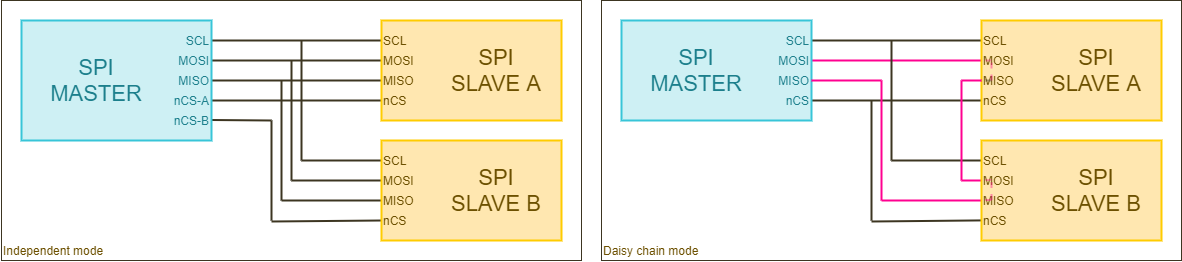

The diagram above was exported from draw.io. Its source (the exported page's mxGraphModel, read from the mxfile embedded in the PNG):
<mxGraphModel dx="460" dy="813" grid="1" gridSize="10" guides="1" tooltips="1" connect="1" arrows="1" fold="1" page="1" pageScale="1" pageWidth="827" pageHeight="1169" background="#ffffff" math="0" shadow="0">
  <root>
    <mxCell id="0" />
    <mxCell id="1" parent="0" />
    <mxCell id="139" value="" style="rounded=0;whiteSpace=wrap;html=1;labelBackgroundColor=none;strokeColor=#3C3521;strokeWidth=1;fillColor=none;fontColor=#6c5000;align=left;" parent="1" vertex="1">
      <mxGeometry x="60" y="300" width="580" height="260" as="geometry" />
    </mxCell>
    <mxCell id="173" value="" style="rounded=0;whiteSpace=wrap;html=1;labelBackgroundColor=none;strokeColor=#3C3521;strokeWidth=1;fillColor=none;fontColor=#6c5000;align=left;" parent="1" vertex="1">
      <mxGeometry x="660" y="300" width="580" height="260" as="geometry" />
    </mxCell>
    <mxCell id="56" value="" style="endArrow=none;html=1;strokeWidth=2;strokeColor=#3c3521;entryX=0;entryY=0.5;" parent="1" target="128" edge="1">
      <mxGeometry width="50" height="50" relative="1" as="geometry">
        <mxPoint x="270" y="340" as="sourcePoint" />
        <mxPoint x="450" y="340" as="targetPoint" />
      </mxGeometry>
    </mxCell>
    <mxCell id="102" value="" style="endArrow=none;html=1;strokeWidth=2;strokeColor=#3c3521;entryX=0;entryY=0.5;" parent="1" target="129" edge="1">
      <mxGeometry width="50" height="50" relative="1" as="geometry">
        <mxPoint x="270" y="360" as="sourcePoint" />
        <mxPoint x="450" y="360" as="targetPoint" />
      </mxGeometry>
    </mxCell>
    <mxCell id="104" value="" style="endArrow=none;html=1;strokeWidth=2;strokeColor=#3c3521;entryX=0;entryY=0.5;" parent="1" target="130" edge="1">
      <mxGeometry width="50" height="50" relative="1" as="geometry">
        <mxPoint x="270" y="380" as="sourcePoint" />
        <mxPoint x="450" y="380" as="targetPoint" />
      </mxGeometry>
    </mxCell>
    <mxCell id="105" value="" style="endArrow=none;html=1;strokeWidth=2;strokeColor=#3c3521;entryX=0;entryY=0.5;" parent="1" target="131" edge="1">
      <mxGeometry width="50" height="50" relative="1" as="geometry">
        <mxPoint x="270" y="400" as="sourcePoint" />
        <mxPoint x="450" y="400" as="targetPoint" />
      </mxGeometry>
    </mxCell>
    <mxCell id="106" value="" style="endArrow=none;html=1;strokeWidth=2;strokeColor=#3c3521;" parent="1" edge="1">
      <mxGeometry width="50" height="50" relative="1" as="geometry">
        <mxPoint x="270" y="419.5" as="sourcePoint" />
        <mxPoint x="330" y="420" as="targetPoint" />
      </mxGeometry>
    </mxCell>
    <mxCell id="107" value="" style="endArrow=none;html=1;strokeWidth=2;strokeColor=#3c3521;entryX=0;entryY=0.5;" parent="1" target="135" edge="1">
      <mxGeometry width="50" height="50" relative="1" as="geometry">
        <mxPoint x="330" y="521" as="sourcePoint" />
        <mxPoint x="430" y="520.5" as="targetPoint" />
      </mxGeometry>
    </mxCell>
    <mxCell id="109" value="" style="endArrow=none;html=1;strokeWidth=2;strokeColor=#3c3521;entryX=0;entryY=0.5;" parent="1" target="134" edge="1">
      <mxGeometry width="50" height="50" relative="1" as="geometry">
        <mxPoint x="340" y="500" as="sourcePoint" />
        <mxPoint x="430" y="500" as="targetPoint" />
      </mxGeometry>
    </mxCell>
    <mxCell id="110" value="" style="endArrow=none;html=1;strokeWidth=2;strokeColor=#3c3521;entryX=0;entryY=0.5;" parent="1" target="133" edge="1">
      <mxGeometry width="50" height="50" relative="1" as="geometry">
        <mxPoint x="350" y="480" as="sourcePoint" />
        <mxPoint x="430" y="480" as="targetPoint" />
      </mxGeometry>
    </mxCell>
    <mxCell id="111" value="" style="endArrow=none;html=1;strokeWidth=2;strokeColor=#3c3521;entryX=0;entryY=0.5;" parent="1" target="132" edge="1">
      <mxGeometry width="50" height="50" relative="1" as="geometry">
        <mxPoint x="360" y="460" as="sourcePoint" />
        <mxPoint x="430" y="460" as="targetPoint" />
      </mxGeometry>
    </mxCell>
    <mxCell id="5" value="&lt;div style=&quot;text-align: left ; font-size: 22px&quot;&gt;&lt;br&gt;&lt;/div&gt;" style="rounded=0;whiteSpace=wrap;html=1;strokeWidth=2;strokeColor=#38c5d8;fontColor=#1C7F8C;fillColor=#cef0f4;align=center;" parent="1" vertex="1">
      <mxGeometry x="80" y="320" width="190" height="120" as="geometry" />
    </mxCell>
    <mxCell id="101" value="" style="rounded=0;whiteSpace=wrap;html=1;strokeWidth=2;strokeColor=#ffcc00;fillColor=#ffe7b0;fontColor=#6c5000;" parent="1" vertex="1">
      <mxGeometry x="440" y="440" width="180" height="100" as="geometry" />
    </mxCell>
    <mxCell id="108" value="" style="endArrow=none;html=1;strokeWidth=2;strokeColor=#3c3521;" parent="1" edge="1">
      <mxGeometry width="50" height="50" relative="1" as="geometry">
        <mxPoint x="330" y="420" as="sourcePoint" />
        <mxPoint x="330" y="520" as="targetPoint" />
      </mxGeometry>
    </mxCell>
    <mxCell id="112" value="" style="endArrow=none;html=1;strokeWidth=2;strokeColor=#3c3521;fontStyle=1" parent="1" edge="1">
      <mxGeometry width="50" height="50" relative="1" as="geometry">
        <mxPoint x="340" y="500" as="sourcePoint" />
        <mxPoint x="340" y="380" as="targetPoint" />
      </mxGeometry>
    </mxCell>
    <mxCell id="113" value="" style="endArrow=none;html=1;strokeWidth=2;strokeColor=#3c3521;fontStyle=1" parent="1" edge="1">
      <mxGeometry width="50" height="50" relative="1" as="geometry">
        <mxPoint x="350" y="480" as="sourcePoint" />
        <mxPoint x="350" y="360" as="targetPoint" />
      </mxGeometry>
    </mxCell>
    <mxCell id="114" value="" style="endArrow=none;html=1;strokeWidth=2;strokeColor=#3c3521;fontStyle=1" parent="1" edge="1">
      <mxGeometry width="50" height="50" relative="1" as="geometry">
        <mxPoint x="360" y="460" as="sourcePoint" />
        <mxPoint x="360" y="340" as="targetPoint" />
      </mxGeometry>
    </mxCell>
    <mxCell id="115" value="SCL" style="rounded=0;whiteSpace=wrap;html=1;labelBackgroundColor=none;strokeColor=none;strokeWidth=2;fillColor=none;fontColor=#1c7f8c;align=right;" parent="1" vertex="1">
      <mxGeometry x="230" y="330" width="40" height="20" as="geometry" />
    </mxCell>
    <mxCell id="116" value="MOSI" style="rounded=0;whiteSpace=wrap;html=1;labelBackgroundColor=none;strokeColor=none;strokeWidth=2;fillColor=none;fontColor=#1c7f8c;align=right;" parent="1" vertex="1">
      <mxGeometry x="230" y="350" width="40" height="20" as="geometry" />
    </mxCell>
    <mxCell id="117" value="MISO" style="rounded=0;whiteSpace=wrap;html=1;labelBackgroundColor=none;strokeColor=none;strokeWidth=2;fillColor=none;fontColor=#1c7f8c;align=right;" parent="1" vertex="1">
      <mxGeometry x="230" y="370" width="40" height="20" as="geometry" />
    </mxCell>
    <mxCell id="118" value="&lt;div style=&quot;text-align: center ; font-size: 22px&quot;&gt;&lt;span&gt;&lt;font style=&quot;font-size: 22px&quot;&gt;SPI&lt;/font&gt;&lt;/span&gt;&lt;/div&gt;&lt;div style=&quot;text-align: center ; font-size: 22px&quot;&gt;&lt;span&gt;&lt;font style=&quot;font-size: 22px&quot;&gt;MASTER&lt;/font&gt;&lt;/span&gt;&lt;/div&gt;" style="rounded=0;whiteSpace=wrap;html=1;strokeWidth=2;strokeColor=none;fontColor=#1C7F8C;fillColor=none;align=center;" parent="1" vertex="1">
      <mxGeometry x="80" y="320" width="150" height="120" as="geometry" />
    </mxCell>
    <mxCell id="119" value="nCS-A" style="rounded=0;whiteSpace=wrap;html=1;labelBackgroundColor=none;strokeColor=none;strokeWidth=2;fillColor=none;fontColor=#1c7f8c;align=right;" parent="1" vertex="1">
      <mxGeometry x="230" y="390" width="40" height="20" as="geometry" />
    </mxCell>
    <mxCell id="120" value="nCS-B" style="rounded=0;whiteSpace=wrap;html=1;labelBackgroundColor=none;strokeColor=none;strokeWidth=2;fillColor=none;fontColor=#1c7f8c;align=right;" parent="1" vertex="1">
      <mxGeometry x="230" y="410" width="40" height="20" as="geometry" />
    </mxCell>
    <mxCell id="122" value="&lt;span style=&quot;font-size: 22px&quot;&gt;SPI&lt;br&gt;SLAVE B&lt;/span&gt;&lt;br&gt;" style="rounded=0;whiteSpace=wrap;html=1;strokeWidth=2;strokeColor=none;fillColor=none;fontColor=#6c5000;" parent="1" vertex="1">
      <mxGeometry x="490" y="440" width="130" height="100" as="geometry" />
    </mxCell>
    <mxCell id="132" value="SCL" style="rounded=0;whiteSpace=wrap;html=1;labelBackgroundColor=none;strokeColor=none;strokeWidth=2;fillColor=none;fontColor=#6c5000;align=left;" parent="1" vertex="1">
      <mxGeometry x="440" y="450" width="40" height="20" as="geometry" />
    </mxCell>
    <mxCell id="133" value="MOSI" style="rounded=0;whiteSpace=wrap;html=1;labelBackgroundColor=none;strokeColor=none;strokeWidth=2;fillColor=none;fontColor=#6c5000;align=left;" parent="1" vertex="1">
      <mxGeometry x="440" y="470" width="40" height="20" as="geometry" />
    </mxCell>
    <mxCell id="134" value="MISO" style="rounded=0;whiteSpace=wrap;html=1;labelBackgroundColor=none;strokeColor=none;strokeWidth=2;fillColor=none;fontColor=#6c5000;align=left;" parent="1" vertex="1">
      <mxGeometry x="440" y="490" width="40" height="20" as="geometry" />
    </mxCell>
    <mxCell id="135" value="nCS" style="rounded=0;whiteSpace=wrap;html=1;labelBackgroundColor=none;strokeColor=none;strokeWidth=2;fillColor=none;fontColor=#6c5000;align=left;" parent="1" vertex="1">
      <mxGeometry x="440" y="510" width="40" height="20" as="geometry" />
    </mxCell>
    <mxCell id="6" value="" style="rounded=0;whiteSpace=wrap;html=1;strokeWidth=2;strokeColor=#ffcc00;fillColor=#ffe7b0;fontColor=#6c5000;" parent="1" vertex="1">
      <mxGeometry x="440" y="320" width="180" height="100" as="geometry" />
    </mxCell>
    <mxCell id="128" value="SCL" style="rounded=0;whiteSpace=wrap;html=1;labelBackgroundColor=none;strokeColor=none;strokeWidth=2;fillColor=none;fontColor=#6c5000;align=left;" parent="1" vertex="1">
      <mxGeometry x="440" y="330" width="40" height="20" as="geometry" />
    </mxCell>
    <mxCell id="129" value="MOSI" style="rounded=0;whiteSpace=wrap;html=1;labelBackgroundColor=none;strokeColor=none;strokeWidth=2;fillColor=none;fontColor=#6c5000;align=left;" parent="1" vertex="1">
      <mxGeometry x="440" y="350" width="40" height="20" as="geometry" />
    </mxCell>
    <mxCell id="130" value="MISO" style="rounded=0;whiteSpace=wrap;html=1;labelBackgroundColor=none;strokeColor=none;strokeWidth=2;fillColor=none;fontColor=#6c5000;align=left;" parent="1" vertex="1">
      <mxGeometry x="440" y="370" width="40" height="20" as="geometry" />
    </mxCell>
    <mxCell id="131" value="nCS" style="rounded=0;whiteSpace=wrap;html=1;labelBackgroundColor=none;strokeColor=none;strokeWidth=2;fillColor=none;fontColor=#6c5000;align=left;" parent="1" vertex="1">
      <mxGeometry x="440" y="390" width="40" height="20" as="geometry" />
    </mxCell>
    <mxCell id="121" value="&lt;span style=&quot;font-size: 22px&quot;&gt;SPI&lt;br&gt;SLAVE A&lt;/span&gt;&lt;br&gt;" style="rounded=0;whiteSpace=wrap;html=1;strokeWidth=2;strokeColor=none;fillColor=none;fontColor=#6c5000;" parent="1" vertex="1">
      <mxGeometry x="490" y="320" width="130" height="100" as="geometry" />
    </mxCell>
    <mxCell id="141" value="" style="endArrow=none;html=1;strokeWidth=2;strokeColor=#3c3521;entryX=0;entryY=0.5;" parent="1" target="168" edge="1">
      <mxGeometry width="50" height="50" relative="1" as="geometry">
        <mxPoint x="870" y="340" as="sourcePoint" />
        <mxPoint x="1050" y="340" as="targetPoint" />
      </mxGeometry>
    </mxCell>
    <mxCell id="142" value="" style="endArrow=none;html=1;strokeWidth=2;strokeColor=#FF0090;entryX=0;entryY=0.5;" parent="1" target="169" edge="1">
      <mxGeometry width="50" height="50" relative="1" as="geometry">
        <mxPoint x="870" y="360" as="sourcePoint" />
        <mxPoint x="1050" y="360" as="targetPoint" />
      </mxGeometry>
    </mxCell>
    <mxCell id="144" value="" style="endArrow=none;html=1;strokeWidth=2;strokeColor=#3c3521;entryX=0;entryY=0.5;" parent="1" target="171" edge="1">
      <mxGeometry width="50" height="50" relative="1" as="geometry">
        <mxPoint x="870" y="400" as="sourcePoint" />
        <mxPoint x="1050" y="400" as="targetPoint" />
      </mxGeometry>
    </mxCell>
    <mxCell id="146" value="" style="endArrow=none;html=1;strokeWidth=2;strokeColor=#3c3521;entryX=0;entryY=0.5;" parent="1" edge="1">
      <mxGeometry width="50" height="50" relative="1" as="geometry">
        <mxPoint x="930" y="521" as="sourcePoint" />
        <mxPoint x="1040.0873786407767" y="519.9126213592233" as="targetPoint" />
      </mxGeometry>
    </mxCell>
    <mxCell id="147" value="" style="endArrow=none;html=1;strokeWidth=2;strokeColor=#FF0090;entryX=0;entryY=0.5;" parent="1" target="165" edge="1">
      <mxGeometry width="50" height="50" relative="1" as="geometry">
        <mxPoint x="940" y="500" as="sourcePoint" />
        <mxPoint x="1030" y="500" as="targetPoint" />
      </mxGeometry>
    </mxCell>
    <mxCell id="148" value="" style="endArrow=none;html=1;strokeWidth=2;strokeColor=#FF0090;entryX=0;entryY=0.5;" parent="1" target="164" edge="1">
      <mxGeometry width="50" height="50" relative="1" as="geometry">
        <mxPoint x="1020" y="480" as="sourcePoint" />
        <mxPoint x="1030" y="480" as="targetPoint" />
      </mxGeometry>
    </mxCell>
    <mxCell id="149" value="" style="endArrow=none;html=1;strokeWidth=2;strokeColor=#3c3521;entryX=0;entryY=0.5;" parent="1" target="163" edge="1">
      <mxGeometry width="50" height="50" relative="1" as="geometry">
        <mxPoint x="950" y="460" as="sourcePoint" />
        <mxPoint x="1030" y="460" as="targetPoint" />
      </mxGeometry>
    </mxCell>
    <mxCell id="150" value="&lt;div style=&quot;text-align: left ; font-size: 22px&quot;&gt;&lt;br&gt;&lt;/div&gt;" style="rounded=0;whiteSpace=wrap;html=1;strokeWidth=2;strokeColor=#38c5d8;fontColor=#1C7F8C;fillColor=#cef0f4;align=center;" parent="1" vertex="1">
      <mxGeometry x="680" y="320" width="190" height="100" as="geometry" />
    </mxCell>
    <mxCell id="151" value="" style="rounded=0;whiteSpace=wrap;html=1;strokeWidth=2;strokeColor=#ffcc00;fillColor=#ffe7b0;fontColor=#6c5000;" parent="1" vertex="1">
      <mxGeometry x="1040" y="440" width="180" height="100" as="geometry" />
    </mxCell>
    <mxCell id="152" value="" style="endArrow=none;html=1;strokeWidth=2;strokeColor=#3c3521;" parent="1" edge="1">
      <mxGeometry width="50" height="50" relative="1" as="geometry">
        <mxPoint x="930" y="400" as="sourcePoint" />
        <mxPoint x="930" y="520" as="targetPoint" />
      </mxGeometry>
    </mxCell>
    <mxCell id="153" value="" style="endArrow=none;html=1;strokeWidth=2;strokeColor=#FF0090;fontStyle=1" parent="1" edge="1">
      <mxGeometry width="50" height="50" relative="1" as="geometry">
        <mxPoint x="940" y="500" as="sourcePoint" />
        <mxPoint x="940" y="380" as="targetPoint" />
      </mxGeometry>
    </mxCell>
    <mxCell id="154" value="" style="endArrow=none;html=1;strokeWidth=2;strokeColor=#FF0090;fontStyle=1" parent="1" edge="1">
      <mxGeometry width="50" height="50" relative="1" as="geometry">
        <mxPoint x="1020" y="480" as="sourcePoint" />
        <mxPoint x="1020" y="380" as="targetPoint" />
      </mxGeometry>
    </mxCell>
    <mxCell id="155" value="" style="endArrow=none;html=1;strokeWidth=2;strokeColor=#3c3521;fontStyle=1" parent="1" edge="1">
      <mxGeometry width="50" height="50" relative="1" as="geometry">
        <mxPoint x="950" y="460" as="sourcePoint" />
        <mxPoint x="950" y="340" as="targetPoint" />
      </mxGeometry>
    </mxCell>
    <mxCell id="156" value="SCL" style="rounded=0;whiteSpace=wrap;html=1;labelBackgroundColor=none;strokeColor=none;strokeWidth=2;fillColor=none;fontColor=#1c7f8c;align=right;" parent="1" vertex="1">
      <mxGeometry x="830" y="330" width="40" height="20" as="geometry" />
    </mxCell>
    <mxCell id="157" value="MOSI" style="rounded=0;whiteSpace=wrap;html=1;labelBackgroundColor=none;strokeColor=none;strokeWidth=2;fillColor=none;fontColor=#1c7f8c;align=right;" parent="1" vertex="1">
      <mxGeometry x="830" y="350" width="40" height="20" as="geometry" />
    </mxCell>
    <mxCell id="158" value="MISO" style="rounded=0;whiteSpace=wrap;html=1;labelBackgroundColor=none;strokeColor=none;strokeWidth=2;fillColor=none;fontColor=#1c7f8c;align=right;" parent="1" vertex="1">
      <mxGeometry x="830" y="370" width="40" height="20" as="geometry" />
    </mxCell>
    <mxCell id="159" value="&lt;div style=&quot;text-align: center ; font-size: 22px&quot;&gt;&lt;span&gt;&lt;font style=&quot;font-size: 22px&quot;&gt;SPI&lt;/font&gt;&lt;/span&gt;&lt;/div&gt;&lt;div style=&quot;text-align: center ; font-size: 22px&quot;&gt;&lt;span&gt;&lt;font style=&quot;font-size: 22px&quot;&gt;MASTER&lt;/font&gt;&lt;/span&gt;&lt;/div&gt;" style="rounded=0;whiteSpace=wrap;html=1;strokeWidth=2;strokeColor=none;fontColor=#1C7F8C;fillColor=none;align=center;" parent="1" vertex="1">
      <mxGeometry x="680" y="320" width="150" height="100" as="geometry" />
    </mxCell>
    <mxCell id="160" value="nCS" style="rounded=0;whiteSpace=wrap;html=1;labelBackgroundColor=none;strokeColor=none;strokeWidth=2;fillColor=none;fontColor=#1c7f8c;align=right;" parent="1" vertex="1">
      <mxGeometry x="830" y="390" width="40" height="20" as="geometry" />
    </mxCell>
    <mxCell id="162" value="&lt;span style=&quot;font-size: 22px&quot;&gt;SPI&lt;br&gt;SLAVE B&lt;/span&gt;&lt;br&gt;" style="rounded=0;whiteSpace=wrap;html=1;strokeWidth=2;strokeColor=none;fillColor=none;fontColor=#6c5000;" parent="1" vertex="1">
      <mxGeometry x="1090" y="440" width="130" height="100" as="geometry" />
    </mxCell>
    <mxCell id="163" value="SCL" style="rounded=0;whiteSpace=wrap;html=1;labelBackgroundColor=none;strokeColor=none;strokeWidth=2;fillColor=none;fontColor=#6c5000;align=left;" parent="1" vertex="1">
      <mxGeometry x="1040" y="450" width="40" height="20" as="geometry" />
    </mxCell>
    <mxCell id="164" value="MOSI" style="rounded=0;whiteSpace=wrap;html=1;labelBackgroundColor=none;strokeColor=none;strokeWidth=2;fillColor=none;fontColor=#6c5000;align=left;" parent="1" vertex="1">
      <mxGeometry x="1040" y="470" width="40" height="20" as="geometry" />
    </mxCell>
    <mxCell id="165" value="MISO" style="rounded=0;whiteSpace=wrap;html=1;labelBackgroundColor=none;strokeColor=none;strokeWidth=2;fillColor=none;fontColor=#6c5000;align=left;" parent="1" vertex="1">
      <mxGeometry x="1040" y="490" width="40" height="20" as="geometry" />
    </mxCell>
    <mxCell id="166" value="nCS" style="rounded=0;whiteSpace=wrap;html=1;labelBackgroundColor=none;strokeColor=none;strokeWidth=2;fillColor=none;fontColor=#6c5000;align=left;" parent="1" vertex="1">
      <mxGeometry x="1040" y="510" width="40" height="20" as="geometry" />
    </mxCell>
    <mxCell id="167" value="" style="rounded=0;whiteSpace=wrap;html=1;strokeWidth=2;strokeColor=#ffcc00;fillColor=#ffe7b0;fontColor=#6c5000;" parent="1" vertex="1">
      <mxGeometry x="1040" y="320" width="180" height="100" as="geometry" />
    </mxCell>
    <mxCell id="168" value="SCL" style="rounded=0;whiteSpace=wrap;html=1;labelBackgroundColor=none;strokeColor=none;strokeWidth=2;fillColor=none;fontColor=#6c5000;align=left;" parent="1" vertex="1">
      <mxGeometry x="1040" y="330" width="40" height="20" as="geometry" />
    </mxCell>
    <mxCell id="169" value="MOSI" style="rounded=0;whiteSpace=wrap;html=1;labelBackgroundColor=none;strokeColor=none;strokeWidth=2;fillColor=none;fontColor=#6c5000;align=left;" parent="1" vertex="1">
      <mxGeometry x="1040" y="350" width="40" height="20" as="geometry" />
    </mxCell>
    <mxCell id="170" value="MISO" style="rounded=0;whiteSpace=wrap;html=1;labelBackgroundColor=none;strokeColor=none;strokeWidth=2;fillColor=none;fontColor=#6c5000;align=left;" parent="1" vertex="1">
      <mxGeometry x="1040" y="370" width="40" height="20" as="geometry" />
    </mxCell>
    <mxCell id="171" value="nCS" style="rounded=0;whiteSpace=wrap;html=1;labelBackgroundColor=none;strokeColor=none;strokeWidth=2;fillColor=none;fontColor=#6c5000;align=left;" parent="1" vertex="1">
      <mxGeometry x="1040" y="390" width="40" height="20" as="geometry" />
    </mxCell>
    <mxCell id="172" value="&lt;span style=&quot;font-size: 22px&quot;&gt;SPI&lt;br&gt;SLAVE A&lt;/span&gt;&lt;br&gt;" style="rounded=0;whiteSpace=wrap;html=1;strokeWidth=2;strokeColor=none;fillColor=none;fontColor=#6c5000;" parent="1" vertex="1">
      <mxGeometry x="1090" y="320" width="130" height="100" as="geometry" />
    </mxCell>
    <mxCell id="174" value="Independent mode" style="rounded=0;whiteSpace=wrap;html=1;labelBackgroundColor=none;strokeColor=none;strokeWidth=2;fillColor=none;fontColor=#6c5000;align=left;" parent="1" vertex="1">
      <mxGeometry x="60" y="540" width="220" height="20" as="geometry" />
    </mxCell>
    <mxCell id="175" value="Daisy chain mode" style="rounded=0;whiteSpace=wrap;html=1;labelBackgroundColor=none;strokeColor=none;strokeWidth=2;fillColor=none;fontColor=#6c5000;align=left;" parent="1" vertex="1">
      <mxGeometry x="660" y="540" width="220" height="20" as="geometry" />
    </mxCell>
    <mxCell id="176" value="" style="endArrow=none;html=1;strokeWidth=2;strokeColor=#FF0090;fontStyle=1;entryX=1;entryY=0.5;" parent="1" target="158" edge="1">
      <mxGeometry width="50" height="50" relative="1" as="geometry">
        <mxPoint x="940" y="380" as="sourcePoint" />
        <mxPoint x="950" y="390" as="targetPoint" />
      </mxGeometry>
    </mxCell>
    <mxCell id="177" value="" style="endArrow=none;html=1;strokeWidth=2;strokeColor=#FF0090;entryX=0;entryY=0.5;" parent="1" edge="1">
      <mxGeometry width="50" height="50" relative="1" as="geometry">
        <mxPoint x="1020" y="380" as="sourcePoint" />
        <mxPoint x="1040" y="380" as="targetPoint" />
      </mxGeometry>
    </mxCell>
    <mxCell id="178" value="" style="endArrow=none;dashed=1;html=1;strokeColor=#FF0090;strokeWidth=2;fontColor=#6c5000;opacity=30;entryX=0;entryY=0.5;" parent="1" target="169" edge="1">
      <mxGeometry width="50" height="50" relative="1" as="geometry">
        <mxPoint x="1050" y="360" as="sourcePoint" />
        <mxPoint x="890" y="485" as="targetPoint" />
        <Array as="points">
          <mxPoint x="1050" y="360" />
        </Array>
      </mxGeometry>
    </mxCell>
    <mxCell id="179" value="" style="endArrow=none;dashed=1;html=1;strokeColor=#3C3521;strokeWidth=2;fontColor=#6c5000;opacity=40;entryX=0;entryY=0.5;" parent="1" edge="1">
      <mxGeometry width="50" height="50" relative="1" as="geometry">
        <mxPoint x="1050" y="380" as="sourcePoint" />
        <mxPoint x="1040" y="380.0322580645161" as="targetPoint" />
      </mxGeometry>
    </mxCell>
    <mxCell id="180" value="" style="endArrow=none;dashed=1;html=1;strokeColor=#FF0090;strokeWidth=2;fontColor=#6c5000;opacity=40;" parent="1" edge="1">
      <mxGeometry width="50" height="50" relative="1" as="geometry">
        <mxPoint x="1050" y="380" as="sourcePoint" />
        <mxPoint x="1050" y="360" as="targetPoint" />
      </mxGeometry>
    </mxCell>
    <mxCell id="181" value="" style="endArrow=none;dashed=1;html=1;strokeColor=#FF0090;strokeWidth=2;fontColor=#6c5000;opacity=30;entryX=0;entryY=0.5;" parent="1" edge="1">
      <mxGeometry width="50" height="50" relative="1" as="geometry">
        <mxPoint x="1050" y="479.5" as="sourcePoint" />
        <mxPoint x="1040" y="479.5" as="targetPoint" />
        <Array as="points">
          <mxPoint x="1050" y="479.5" />
        </Array>
      </mxGeometry>
    </mxCell>
    <mxCell id="182" value="" style="endArrow=none;dashed=1;html=1;strokeColor=#FF0090;strokeWidth=2;fontColor=#6c5000;opacity=40;entryX=0;entryY=0.5;" parent="1" edge="1">
      <mxGeometry width="50" height="50" relative="1" as="geometry">
        <mxPoint x="1050" y="499.5" as="sourcePoint" />
        <mxPoint x="1040" y="499.5322580645161" as="targetPoint" />
      </mxGeometry>
    </mxCell>
    <mxCell id="183" value="" style="endArrow=none;dashed=1;html=1;strokeColor=#FF0090;strokeWidth=2;fontColor=#6c5000;opacity=40;" parent="1" edge="1">
      <mxGeometry width="50" height="50" relative="1" as="geometry">
        <mxPoint x="1050" y="499.5" as="sourcePoint" />
        <mxPoint x="1050" y="479.5" as="targetPoint" />
      </mxGeometry>
    </mxCell>
  </root>
</mxGraphModel>